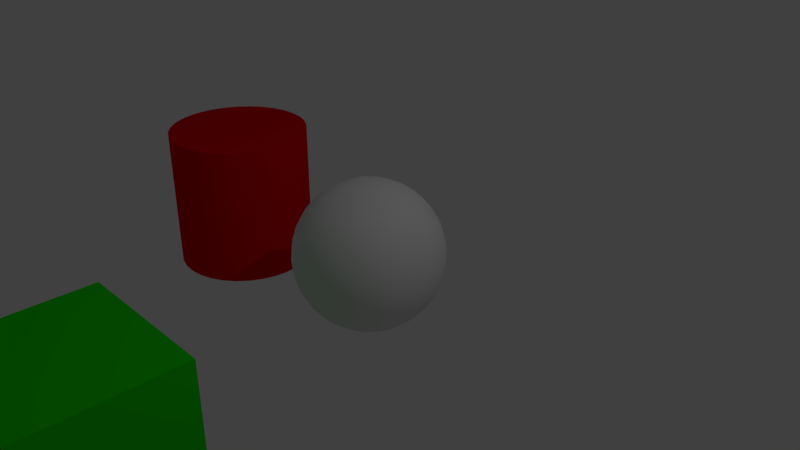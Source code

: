 # Source: MultiViewport.blend  (saved by Blender 2.79.5; exported with 4.5.12 LTS)
import bpy
from mathutils import Matrix  # noqa: F401  (used for matrix-valued properties, if any)

bpy.ops.wm.read_factory_settings(use_empty=True)
scene = bpy.context.scene
scene.name = 'Scene'

# ---- collections
col_collection_1 = bpy.data.collections.new('Collection 1'); scene.collection.children.link(col_collection_1)

# ---- materials (node trees are filled in below, after node groups)
mat_material_001 = bpy.data.materials.new('Material.001')
mat_material_001.alpha_threshold = 0.0
mat_material_001.use_transparent_shadow = False
mat_material_001.diffuse_color = (0.7994, 0.0, 0.002369, 1.0)
mat_material_001.roughness = 0.5
mat_material_002 = bpy.data.materials.new('Material.002')
mat_material_002.alpha_threshold = 0.0
mat_material_002.use_transparent_shadow = False
mat_material_002.diffuse_color = (0.01442, 0.7997, 0.0, 1.0)
mat_material_002.roughness = 0.5
mat_material_003 = bpy.data.materials.new('Material.003')
mat_material_003.alpha_threshold = 0.0
mat_material_003.use_transparent_shadow = False
mat_material_003.roughness = 0.5
mat_material_003.specular_intensity = 0.0

# ---- material node trees

# ---- world
world_world = bpy.data.worlds.new('World'); scene.world = world_world
world_world.color = (0.05088, 0.05088, 0.05088)
world_world.use_sun_shadow = False
world_world.sun_shadow_jitter_overblur = 0.0

# ---- cameras
cam_camera_001 = bpy.data.cameras.new('Camera.001')
cam_camera_001.clip_end = 100.0
cam_camera_001.lens = 35.0
cam_camera_001.sensor_width = 32.0
cam_camera_001.sensor_height = 18.0
cam_camera_001.ortho_scale = 7.314
cam_camera_001.dof.focus_distance = 0.0
cam_camera_001.dof.aperture_fstop = 128.0
cam_camera = bpy.data.cameras.new('Camera')
cam_camera.clip_end = 100.0
cam_camera.lens = 35.0
cam_camera.sensor_width = 32.0
cam_camera.sensor_height = 18.0
cam_camera.ortho_scale = 7.314
cam_camera.dof.focus_distance = 0.0
cam_camera.dof.aperture_fstop = 128.0

# ---- lights
light_lamp = bpy.data.lights.new('Lamp', 'POINT')
light_lamp.transmission_factor = 0.0
light_lamp.cutoff_distance = 30.0
light_lamp.energy = 100.0
light_lamp.shadow_buffer_clip_start = 1.001
light_lamp.shadow_soft_size = 0.1
light_lamp.shadow_maximum_resolution = 0.006
light_lamp.use_absolute_resolution = True

# ---- meshes
me_cylinder = bpy.data.meshes.new('Cylinder')
me_cylinder.from_pydata([(0.0, 1.0, -1.0), (0.0, 1.0, 1.0), (0.1951, 0.9808, -1.0), (0.1951, 0.9808, 1.0), (0.3827, 0.9239, -1.0), (0.3827, 0.9239, 1.0), (0.5556, 0.8315, -1.0), (0.5556, 0.8315, 1.0), (0.7071, 0.7071, -1.0), (0.7071, 0.7071, 1.0), (0.8315, 0.5556, -1.0), (0.8315, 0.5556, 1.0), (0.9239, 0.3827, -1.0), (0.9239, 0.3827, 1.0), (0.9808, 0.1951, -1.0), (0.9808, 0.1951, 1.0), (1.0, 7.55e-08, -1.0), (1.0, 7.55e-08, 1.0), (0.9808, -0.1951, -1.0), (0.9808, -0.1951, 1.0), (0.9239, -0.3827, -1.0), (0.9239, -0.3827, 1.0), (0.8315, -0.5556, -1.0), (0.8315, -0.5556, 1.0), (0.7071, -0.7071, -1.0), (0.7071, -0.7071, 1.0), (0.5556, -0.8315, -1.0), (0.5556, -0.8315, 1.0), (0.3827, -0.9239, -1.0), (0.3827, -0.9239, 1.0), (0.1951, -0.9808, -1.0), (0.1951, -0.9808, 1.0), (-3.258e-07, -1.0, -1.0), (-3.258e-07, -1.0, 1.0), (-0.1951, -0.9808, -1.0), (-0.1951, -0.9808, 1.0), (-0.3827, -0.9239, -1.0), (-0.3827, -0.9239, 1.0), (-0.5556, -0.8315, -1.0), (-0.5556, -0.8315, 1.0), (-0.7071, -0.7071, -1.0), (-0.7071, -0.7071, 1.0), (-0.8315, -0.5556, -1.0), (-0.8315, -0.5556, 1.0), (-0.9239, -0.3827, -1.0), (-0.9239, -0.3827, 1.0), (-0.9808, -0.1951, -1.0), (-0.9808, -0.1951, 1.0), (-1.0, 9.656e-07, -1.0), (-1.0, 9.656e-07, 1.0), (-0.9808, 0.1951, -1.0), (-0.9808, 0.1951, 1.0), (-0.9239, 0.3827, -1.0), (-0.9239, 0.3827, 1.0), (-0.8315, 0.5556, -1.0), (-0.8315, 0.5556, 1.0), (-0.7071, 0.7071, -1.0), (-0.7071, 0.7071, 1.0), (-0.5556, 0.8315, -1.0), (-0.5556, 0.8315, 1.0), (-0.3827, 0.9239, -1.0), (-0.3827, 0.9239, 1.0), (-0.1951, 0.9808, -1.0), (-0.1951, 0.9808, 1.0)], [], [(0, 1, 3, 2), (2, 3, 5, 4), (4, 5, 7, 6), (6, 7, 9, 8), (8, 9, 11, 10), (10, 11, 13, 12), (12, 13, 15, 14), (14, 15, 17, 16), (16, 17, 19, 18), (18, 19, 21, 20), (20, 21, 23, 22), (22, 23, 25, 24), (24, 25, 27, 26), (26, 27, 29, 28), (28, 29, 31, 30), (30, 31, 33, 32), (32, 33, 35, 34), (34, 35, 37, 36), (36, 37, 39, 38), (38, 39, 41, 40), (40, 41, 43, 42), (42, 43, 45, 44), (44, 45, 47, 46), (46, 47, 49, 48), (48, 49, 51, 50), (50, 51, 53, 52), (52, 53, 55, 54), (54, 55, 57, 56), (56, 57, 59, 58), (58, 59, 61, 60), (3, 1, 63, 61, 59, 57, 55, 53, 51, 49, 47, 45, 43, 41, 39, 37, 35, 33, 31, 29, 27, 25, 23, 21, 19, 17, 15, 13, 11, 9, 7, 5), (60, 61, 63, 62), (62, 63, 1, 0), (0, 2, 4, 6, 8, 10, 12, 14, 16, 18, 20, 22, 24, 26, 28, 30, 32, 34, 36, 38, 40, 42, 44, 46, 48, 50, 52, 54, 56, 58, 60, 62)])
me_cylinder.materials.append(mat_material_001)
me_cylinder.use_remesh_preserve_volume = False
me_cylinder.use_remesh_preserve_attributes = False
me_cylinder.use_mirror_vertex_groups = False
me_cylinder.update()
me_cube_001 = bpy.data.meshes.new('Cube.001')
me_cube_001.from_pydata([(-1.0, -1.0, -1.0), (-1.0, -1.0, 1.0), (-1.0, 1.0, -1.0), (-1.0, 1.0, 1.0), (1.0, -1.0, -1.0), (1.0, -1.0, 1.0), (1.0, 1.0, -1.0), (1.0, 1.0, 1.0)], [], [(0, 1, 3, 2), (2, 3, 7, 6), (6, 7, 5, 4), (4, 5, 1, 0), (2, 6, 4, 0), (7, 3, 1, 5)])
me_cube_001.materials.append(mat_material_002)
me_cube_001.use_remesh_preserve_volume = False
me_cube_001.use_remesh_preserve_attributes = False
me_cube_001.use_mirror_vertex_groups = False
me_cube_001.update()
me_suzanne = bpy.data.meshes.new('Suzanne')
me_suzanne.from_pydata([(-0.3087, 0.4619, 0.8315), (-0.3928, 0.5879, 0.7071), (-0.4619, 0.6913, 0.5556), (-0.5133, 0.7682, 0.3827), (-0.5449, 0.8155, 0.1951), (-0.5556, 0.8315, 7.55e-08), (-0.5449, 0.8155, -0.1951), (-0.5133, 0.7682, -0.3827), (-0.4619, 0.6913, -0.5556), (-0.3928, 0.5879, -0.7071), (-0.3087, 0.4619, -0.8315), (-0.2126, 0.3182, -0.9239), (-0.1084, 0.1622, -0.9808), (-0.1379, 0.1379, -0.9808), (-0.2706, 0.2706, -0.9239), (-0.3928, 0.3928, -0.8315), (-0.5, 0.5, -0.7071), (-0.5879, 0.5879, -0.5556), (-0.6533, 0.6533, -0.3827), (-0.6935, 0.6935, -0.1951), (-0.7071, 0.7071, 7.55e-08), (-0.6935, 0.6935, 0.1951), (-0.6533, 0.6533, 0.3827), (-0.5879, 0.5879, 0.5556), (-0.5, 0.5, 0.7071), (-0.3928, 0.3928, 0.8315), (-0.2706, 0.2706, 0.9239), (-0.1379, 0.1379, 0.9808), (-0.1622, 0.1084, 0.9808), (-0.3182, 0.2126, 0.9239), (-0.4619, 0.3087, 0.8315), (-0.5879, 0.3928, 0.7071), (-0.6913, 0.4619, 0.5556), (-0.7682, 0.5133, 0.3827), (-0.8155, 0.5449, 0.1951), (-0.8315, 0.5556, 7.55e-08), (-0.8155, 0.5449, -0.1951), (-0.7682, 0.5133, -0.3827), (-0.6913, 0.4619, -0.5556), (-0.5879, 0.3928, -0.7071), (-0.4619, 0.3087, -0.8315), (-0.3182, 0.2126, -0.9239), (-0.1622, 0.1084, -0.9808), (-0.1802, 0.07466, -0.9808), (-0.3536, 0.1464, -0.9239), (-0.5133, 0.2126, -0.8315), (-0.6533, 0.2706, -0.7071), (-0.7682, 0.3182, -0.5556), (-0.8536, 0.3536, -0.3827), (-0.9061, 0.3753, -0.1951), (-0.9239, 0.3827, 7.55e-08), (-0.9061, 0.3753, 0.1951), (-0.8536, 0.3536, 0.3827), (-0.7682, 0.3182, 0.5556), (-0.6533, 0.2706, 0.7071), (-0.5133, 0.2126, 0.8315), (-0.3536, 0.1464, 0.9239), (-0.1802, 0.07466, 0.9808), (-0.1913, 0.03806, 0.9808), (-0.3753, 0.07466, 0.9239), (-0.5449, 0.1084, 0.8315), (-0.6935, 0.1379, 0.7071), (-0.8155, 0.1622, 0.5556), (-0.9061, 0.1802, 0.3827), (-0.9619, 0.1913, 0.1951), (-0.9808, 0.1951, 7.55e-08), (-0.9619, 0.1913, -0.1951), (-0.9061, 0.1802, -0.3827), (-0.8155, 0.1622, -0.5556), (-0.6935, 0.1379, -0.7071), (-0.5449, 0.1084, -0.8315), (-0.3753, 0.07466, -0.9239), (-0.1913, 0.03806, -0.9808), (-0.1951, -3.159e-07, -0.9808), (-0.3827, -3.224e-07, -0.9239), (-0.5556, -2.034e-07, -0.8315), (-0.7071, -2.652e-07, -0.7071), (-0.8315, -1.683e-07, -0.5556), (-0.9239, -1.215e-07, -0.3827), (-0.9808, -1.625e-07, -0.1951), (-1.0, -1.698e-07, 7.55e-08), (-0.9808, -1.709e-07, 0.1951), (-0.9239, -2.589e-07, 0.3827), (-0.8315, -1.683e-07, 0.5556), (-0.7071, -2.652e-07, 0.7071), (-0.5556, -2.514e-07, 0.8315), (-0.3827, -2.503e-07, 0.9239), (-0.1951, -3.133e-07, 0.9808), (-0.1913, -0.03806, 0.9808), (-0.3753, -0.07466, 0.9239), (-0.5449, -0.1084, 0.8315), (-0.6935, -0.1379, 0.7071), (-0.8155, -0.1622, 0.5556), (-0.9061, -0.1802, 0.3827), (-0.9619, -0.1913, 0.1951), (-0.9808, -0.1951, 7.55e-08), (-0.9619, -0.1913, -0.1951), (-0.9061, -0.1802, -0.3827), (-0.8155, -0.1622, -0.5556), (-0.6935, -0.1379, -0.7071), (-0.5449, -0.1084, -0.8315), (-0.3753, -0.07466, -0.9239), (-0.1913, -0.03806, -0.9808), (-0.1802, -0.07466, -0.9808), (-0.3536, -0.1464, -0.9239), (-0.5133, -0.2126, -0.8315), (-0.6533, -0.2706, -0.7071), (-0.7682, -0.3182, -0.5556), (-0.8536, -0.3536, -0.3827), (-0.9061, -0.3753, -0.1951), (-0.9239, -0.3827, 7.55e-08), (-0.9061, -0.3753, 0.1951), (-0.8536, -0.3536, 0.3827), (-0.7682, -0.3182, 0.5556), (-0.6533, -0.2706, 0.7071), (-0.5133, -0.2126, 0.8315), (-0.3536, -0.1464, 0.9239), (-0.1802, -0.07466, 0.9808), (-2.709e-07, -5.069e-07, 1.0), (-0.1622, -0.1084, 0.9808), (-0.3182, -0.2126, 0.9239), (-0.4619, -0.3087, 0.8315), (-0.5879, -0.3928, 0.7071), (-0.6913, -0.4619, 0.5556), (-0.7682, -0.5133, 0.3827), (-0.8155, -0.5449, 0.1951), (-0.8315, -0.5556, 7.55e-08), (-0.8155, -0.5449, -0.1951), (-0.7682, -0.5133, -0.3827), (-0.6913, -0.4619, -0.5556), (-0.5879, -0.3928, -0.7071), (-0.4619, -0.3087, -0.8315), (-0.3182, -0.2126, -0.9239), (-0.1622, -0.1084, -0.9808), (-0.1379, -0.1379, -0.9808), (-0.2706, -0.2706, -0.9239), (-0.3928, -0.3928, -0.8315), (-0.5, -0.5, -0.7071), (-0.5879, -0.5879, -0.5556), (-0.6533, -0.6533, -0.3827), (-0.6935, -0.6935, -0.1951), (-0.7071, -0.7071, 7.55e-08), (-0.6935, -0.6935, 0.1951), (-0.6533, -0.6533, 0.3827), (-0.5879, -0.5879, 0.5556), (-0.5, -0.5, 0.7071), (-0.3928, -0.3928, 0.8315), (-0.2706, -0.2706, 0.9239), (-0.1379, -0.138, 0.9808), (-0.1084, -0.1622, 0.9808), (-0.2126, -0.3182, 0.9239), (-0.3087, -0.4619, 0.8315), (-0.3928, -0.5879, 0.7071), (-0.4619, -0.6913, 0.5556), (-0.5133, -0.7682, 0.3827), (-0.5449, -0.8155, 0.1951), (-0.5556, -0.8315, 7.55e-08), (-0.5449, -0.8155, -0.1951), (-0.5133, -0.7682, -0.3827), (-0.4619, -0.6913, -0.5556), (-0.3928, -0.5879, -0.7071), (-0.3087, -0.4619, -0.8315), (-0.2126, -0.3182, -0.9239), (-0.1084, -0.1622, -0.9808), (-0.07466, -0.1802, -0.9808), (-0.1464, -0.3536, -0.9239), (-0.2126, -0.5133, -0.8315), (-0.2706, -0.6533, -0.7071), (-0.3182, -0.7682, -0.5556), (-0.3536, -0.8536, -0.3827), (-0.3753, -0.9061, -0.1951), (-0.3827, -0.9239, 7.55e-08), (-0.3753, -0.9061, 0.1951), (-0.3536, -0.8536, 0.3827), (-0.3182, -0.7682, 0.5556), (-0.2706, -0.6533, 0.7071), (-0.2126, -0.5133, 0.8315), (-0.1464, -0.3536, 0.9239), (-0.07466, -0.1802, 0.9808), (-0.03806, -0.1913, 0.9808), (-0.07466, -0.3753, 0.9239), (-0.1084, -0.5449, 0.8315), (-0.1379, -0.6935, 0.7071), (-0.1622, -0.8155, 0.5556), (-0.1802, -0.9061, 0.3827), (-0.1913, -0.9619, 0.1951), (-0.1951, -0.9808, 7.55e-08), (-0.1913, -0.9619, -0.1951), (-0.1802, -0.9061, -0.3827), (-0.1622, -0.8155, -0.5556), (-0.1379, -0.6935, -0.7071), (-0.1084, -0.5449, -0.8315), (-0.07466, -0.3753, -0.9239), (-0.03806, -0.1913, -0.9808), (8.97e-09, -0.1951, -0.9808), (6.548e-08, -0.3827, -0.9239), (-5.572e-08, -0.5556, -0.8315), (5.725e-08, -0.7071, -0.7071), (8.343e-09, -0.8315, -0.5556), (-5.188e-08, -0.9239, -0.3827), (-1.027e-07, -0.9808, -0.1951), (-9.911e-08, -1.0, 7.55e-08), (1.45e-08, -0.9808, 0.1951), (-3.698e-08, -0.9239, 0.3827), (8.343e-09, -0.8315, 0.5556), (5.725e-08, -0.7071, 0.7071), (-3.408e-08, -0.5556, 0.8315), (-2.278e-08, -0.3827, 0.9239), (7.32e-10, -0.1951, 0.9808), (0.03806, -0.1913, 0.9808), (0.07466, -0.3753, 0.9239), (0.1084, -0.5449, 0.8315), (0.1379, -0.6935, 0.7071), (0.1622, -0.8155, 0.5556), (0.1802, -0.9061, 0.3827), (0.1913, -0.9619, 0.1951), (0.1951, -0.9808, 7.55e-08), (0.1913, -0.9619, -0.1951), (0.1802, -0.9061, -0.3827), (0.1622, -0.8155, -0.5556), (0.1379, -0.6935, -0.7071), (0.1084, -0.5449, -0.8315), (0.07466, -0.3753, -0.9239), (0.03806, -0.1913, -0.9808), (0.07466, -0.1802, -0.9808), (0.1464, -0.3536, -0.9239), (0.2126, -0.5133, -0.8315), (0.2706, -0.6533, -0.7071), (0.3182, -0.7682, -0.5556), (0.3536, -0.8536, -0.3827), (0.3753, -0.9061, -0.1951), (0.3827, -0.9239, 7.55e-08), (0.3753, -0.9061, 0.1951), (0.3536, -0.8536, 0.3827), (0.3182, -0.7682, 0.5556), (0.2706, -0.6533, 0.7071), (0.2126, -0.5133, 0.8315), (0.1464, -0.3536, 0.9239), (0.07466, -0.1802, 0.9808), (0.1084, -0.1622, 0.9808), (0.2126, -0.3182, 0.9239), (0.3087, -0.4619, 0.8315), (0.3928, -0.5879, 0.7071), (0.4619, -0.6913, 0.5556), (0.5133, -0.7682, 0.3827), (0.5449, -0.8155, 0.1951), (0.5556, -0.8315, 7.55e-08), (0.5449, -0.8155, -0.1951), (0.5133, -0.7682, -0.3827), (0.4619, -0.6913, -0.5556), (0.3928, -0.5879, -0.7071), (0.3087, -0.4619, -0.8315), (0.2126, -0.3182, -0.9239), (0.1084, -0.1622, -0.9808), (0.1379, -0.138, -0.9808), (0.2706, -0.2706, -0.9239), (0.3928, -0.3928, -0.8315), (0.5, -0.5, -0.7071), (0.5879, -0.5879, -0.5556), (0.6533, -0.6533, -0.3827), (0.6935, -0.6935, -0.1951), (0.7071, -0.7071, 7.55e-08), (0.6935, -0.6935, 0.1951), (0.6533, -0.6533, 0.3827), (0.5879, -0.5879, 0.5556), (0.5, -0.5, 0.7071), (0.3928, -0.3928, 0.8315), (0.2706, -0.2706, 0.9239), (0.1379, -0.138, 0.9808), (0.1622, -0.1084, 0.9808), (0.3182, -0.2126, 0.9239), (0.4619, -0.3087, 0.8315), (0.5879, -0.3928, 0.7071), (0.6913, -0.4619, 0.5556), (0.7682, -0.5133, 0.3827), (0.8155, -0.5449, 0.1951), (0.8315, -0.5556, 7.55e-08), (0.8155, -0.5449, -0.1951), (0.7682, -0.5133, -0.3827), (0.6913, -0.4619, -0.5556), (0.5879, -0.3928, -0.7071), (0.4619, -0.3087, -0.8315), (0.3182, -0.2126, -0.9239), (0.1622, -0.1084, -0.9808), (0.0, -3.258e-07, -1.0), (0.1802, -0.07466, -0.9808), (0.3536, -0.1464, -0.9239), (0.5133, -0.2126, -0.8315), (0.6533, -0.2706, -0.7071), (0.7682, -0.3182, -0.5556), (0.8536, -0.3536, -0.3827), (0.9061, -0.3753, -0.1951), (0.9239, -0.3827, 7.55e-08), (0.9061, -0.3753, 0.1951), (0.8536, -0.3536, 0.3827), (0.7682, -0.3182, 0.5556), (0.6533, -0.2706, 0.7071), (0.5133, -0.2126, 0.8315), (0.3536, -0.1464, 0.9239), (0.1802, -0.07466, 0.9808), (0.1913, -0.03806, 0.9808), (0.3753, -0.07466, 0.9239), (0.5449, -0.1084, 0.8315), (0.6935, -0.138, 0.7071), (0.8155, -0.1622, 0.5556), (0.9061, -0.1802, 0.3827), (0.9619, -0.1913, 0.1951), (0.9808, -0.1951, 7.55e-08), (0.9619, -0.1913, -0.1951), (0.9061, -0.1802, -0.3827), (0.8155, -0.1622, -0.5556), (0.6935, -0.138, -0.7071), (0.5449, -0.1084, -0.8315), (0.3753, -0.07466, -0.9239), (0.1913, -0.03806, -0.9808), (0.1951, -3.234e-07, -0.9808), (0.3827, -2.639e-07, -0.9239), (0.5556, -3.441e-07, -0.8315), (0.7071, -2.841e-07, -0.7071), (0.8315, -3.098e-07, -0.5556), (0.9239, -2.556e-07, -0.3827), (0.9808, -3.305e-07, -0.1951), (1.0, -3.53e-07, 7.55e-08), (0.9808, -2.709e-07, 0.1951), (0.9239, -2.737e-07, 0.3827), (0.8315, -3.098e-07, 0.5556), (0.7071, -2.841e-07, 0.7071), (0.5556, -3.409e-07, 0.8315), (0.3827, -3.51e-07, 0.9239), (0.1951, -3.281e-07, 0.9808), (0.1913, 0.03806, 0.9808), (0.3753, 0.07466, 0.9239), (0.5449, 0.1084, 0.8315), (0.6935, 0.1379, 0.7071), (0.8155, 0.1622, 0.5556), (0.9061, 0.1802, 0.3827), (0.9619, 0.1913, 0.1951), (0.9808, 0.1951, 7.55e-08), (0.9619, 0.1913, -0.1951), (0.9061, 0.1802, -0.3827), (0.8155, 0.1622, -0.5556), (0.6935, 0.1379, -0.7071), (0.5449, 0.1084, -0.8315), (0.3753, 0.07466, -0.9239), (0.1913, 0.03806, -0.9808), (0.1802, 0.07466, -0.9808), (0.3536, 0.1464, -0.9239), (0.5133, 0.2126, -0.8315), (0.6533, 0.2706, -0.7071), (0.7682, 0.3182, -0.5556), (0.8536, 0.3536, -0.3827), (0.9061, 0.3753, -0.1951), (0.9239, 0.3827, 7.55e-08), (0.9061, 0.3753, 0.1951), (0.8536, 0.3536, 0.3827), (0.7682, 0.3182, 0.5556), (0.6533, 0.2706, 0.7071), (0.5133, 0.2126, 0.8315), (0.3536, 0.1464, 0.9239), (0.1802, 0.07466, 0.9808), (0.1622, 0.1084, 0.9808), (0.3182, 0.2126, 0.9239), (0.4619, 0.3087, 0.8315), (0.5879, 0.3928, 0.7071), (0.6913, 0.4619, 0.5556), (0.7682, 0.5133, 0.3827), (0.8155, 0.5449, 0.1951), (0.8315, 0.5556, 7.55e-08), (0.8155, 0.5449, -0.1951), (0.7682, 0.5133, -0.3827), (0.6913, 0.4619, -0.5556), (0.5879, 0.3928, -0.7071), (0.4619, 0.3087, -0.8315), (0.3182, 0.2126, -0.9239), (0.1622, 0.1084, -0.9808), (0.1379, 0.1379, -0.9808), (0.2706, 0.2706, -0.9239), (0.3928, 0.3928, -0.8315), (0.5, 0.5, -0.7071), (0.5879, 0.5879, -0.5556), (0.6533, 0.6533, -0.3827), (0.6935, 0.6935, -0.1951), (0.7071, 0.7071, 7.55e-08), (0.6935, 0.6935, 0.1951), (0.6533, 0.6533, 0.3827), (0.5879, 0.5879, 0.5556), (0.5, 0.5, 0.7071), (0.3928, 0.3928, 0.8315), (0.2706, 0.2706, 0.9239), (0.1379, 0.1379, 0.9808), (0.1084, 0.1622, 0.9808), (0.2126, 0.3182, 0.9239), (0.3087, 0.4619, 0.8315), (0.3928, 0.5879, 0.7071), (0.4619, 0.6913, 0.5556), (0.5133, 0.7682, 0.3827), (0.5449, 0.8155, 0.1951), (0.5556, 0.8315, 7.55e-08), (0.5449, 0.8155, -0.1951), (0.5133, 0.7682, -0.3827), (0.4619, 0.6913, -0.5556), (0.3928, 0.5879, -0.7071), (0.3087, 0.4619, -0.8315), (0.2126, 0.3182, -0.9239), (0.1084, 0.1622, -0.9808), (0.07466, 0.1802, -0.9808), (0.1464, 0.3536, -0.9239), (0.2126, 0.5133, -0.8315), (0.2706, 0.6533, -0.7071), (0.3182, 0.7682, -0.5556), (0.3536, 0.8536, -0.3827), (0.3753, 0.9061, -0.1951), (0.3827, 0.9239, 7.55e-08), (0.3753, 0.9061, 0.1951), (0.3536, 0.8536, 0.3827), (0.3182, 0.7682, 0.5556), (0.2706, 0.6533, 0.7071), (0.2126, 0.5133, 0.8315), (0.1464, 0.3536, 0.9239), (0.07466, 0.1802, 0.9808), (0.03806, 0.1913, 0.9808), (0.07466, 0.3753, 0.9239), (0.1084, 0.5449, 0.8315), (0.1379, 0.6935, 0.7071), (0.1622, 0.8155, 0.5556), (0.1802, 0.9061, 0.3827), (0.1913, 0.9619, 0.1951), (0.1951, 0.9808, 7.55e-08), (0.1913, 0.9619, -0.1951), (0.1802, 0.9061, -0.3827), (0.1622, 0.8155, -0.5556), (0.1379, 0.6935, -0.7071), (0.1084, 0.5449, -0.8315), (0.07466, 0.3753, -0.9239), (0.03806, 0.1913, -0.9808), (0.0, 0.1951, -0.9808), (0.0, 0.3827, -0.9239), (0.0, 0.5556, -0.8315), (0.0, 0.7071, -0.7071), (0.0, 0.8315, -0.5556), (0.0, 0.9239, -0.3827), (0.0, 0.9808, -0.1951), (0.0, 1.0, 7.55e-08), (0.0, 0.9808, 0.1951), (0.0, 0.9239, 0.3827), (0.0, 0.8315, 0.5556), (0.0, 0.5556, 0.8315), (-0.2126, 0.3182, 0.9239), (-0.1084, 0.1622, 0.9808), (-0.2126, 0.5133, 0.8315), (-0.2706, 0.6533, 0.7071), (-0.3182, 0.7682, 0.5556), (-0.3536, 0.8536, 0.3827), (-0.3753, 0.9061, 0.1951), (-0.3827, 0.9239, 7.55e-08), (-0.3753, 0.9061, -0.1951), (-0.3536, 0.8536, -0.3827), (-0.3182, 0.7682, -0.5556), (-0.2706, 0.6533, -0.7071), (-0.2126, 0.5133, -0.8315), (-0.1464, 0.3536, -0.9239), (-0.07466, 0.1802, -0.9808), (-0.1464, 0.3536, 0.9239), (-0.07466, 0.1802, 0.9808), (-0.1084, 0.5449, 0.8315), (-0.1379, 0.6935, 0.7071), (-0.1622, 0.8155, 0.5556), (-0.1802, 0.9061, 0.3827), (-0.1913, 0.9619, 0.1951), (-0.1951, 0.9808, 7.55e-08), (-0.1913, 0.9619, -0.1951), (-0.1802, 0.9061, -0.3827), (-0.1622, 0.8155, -0.5556), (-0.1379, 0.6935, -0.7071), (-0.1084, 0.5449, -0.8315), (-0.07466, 0.3753, -0.9239), (-0.03806, 0.1913, -0.9808), (-0.07466, 0.3753, 0.9239), (-0.03806, 0.1913, 0.9808), (1.1e-07, 0.7071, 0.7071), (1.104e-07, 0.3827, 0.9239), (3.6e-08, 0.1951, 0.9808)], [], [(477, 478, 481, 480), (461, 460, 475, 476), (454, 453, 468, 469), (451, 450, 465, 466), (456, 455, 470, 471), (463, 118, 478), (469, 468, 443, 442), (459, 458, 473, 474), (450, 449, 464, 465), (457, 456, 471, 472), (458, 457, 472, 473), (284, 461, 476), (12, 11, 460, 461), (6, 5, 454, 455), (460, 459, 474, 475), (1, 0, 449, 450), (4, 3, 452, 453), (447, 448, 463, 462), (3, 2, 451, 452), (7, 6, 455, 456), (10, 9, 458, 459), (2, 1, 450, 451), (0, 447, 462, 449), (5, 4, 453, 454), (20, 21, 4, 5), (14, 15, 10, 11), (22, 23, 2, 3), (26, 27, 448, 447), (21, 22, 3, 4), (25, 26, 447, 0), (24, 25, 0, 1), (284, 13, 12), (16, 17, 8, 9), (17, 18, 7, 8), (27, 118, 448), (23, 24, 1, 2), (9, 8, 457, 458), (448, 118, 463), (11, 10, 459, 460), (8, 7, 456, 457), (453, 452, 467, 468), (284, 12, 461), (462, 463, 478, 477), (452, 451, 466, 467), (478, 118, 481), (455, 454, 469, 470), (470, 469, 442, 441), (449, 462, 477, 464), (18, 19, 6, 7), (15, 16, 9, 10), (284, 42, 13), (39, 38, 17, 16), (36, 35, 20, 19), (33, 32, 23, 22), (35, 34, 21, 20), (37, 36, 19, 18), (41, 40, 15, 14), (29, 28, 27, 26), (40, 39, 16, 15), (28, 118, 27), (38, 37, 18, 17), (30, 29, 26, 25), (13, 14, 11, 12), (19, 20, 5, 6), (109, 110, 95, 96), (104, 105, 100, 101), (92, 91, 84, 83), (106, 107, 98, 99), (91, 90, 85, 84), (88, 118, 87), (101, 100, 75, 74), (100, 99, 76, 75), (87, 118, 58), (94, 93, 82, 81), (78, 79, 66, 67), (76, 77, 68, 69), (107, 108, 97, 98), (112, 113, 92, 93), (113, 114, 91, 92), (117, 118, 88), (103, 104, 101, 102), (129, 128, 108, 107), (131, 130, 106, 105), (119, 118, 117), (130, 129, 107, 106), (125, 124, 112, 111), (128, 127, 109, 108), (120, 119, 117, 116), (284, 133, 103), (146, 147, 120, 121), (134, 135, 132, 133), (147, 148, 119, 120), (31, 30, 25, 24), (34, 33, 22, 21), (148, 118, 119), (138, 139, 128, 129), (167, 168, 159, 160), (190, 189, 168, 167), (168, 169, 158, 159), (166, 167, 160, 161), (178, 118, 149), (171, 172, 155, 156), (165, 166, 161, 162), (174, 175, 152, 153), (156, 155, 142, 141), (173, 174, 153, 154), (162, 161, 136, 135), (157, 156, 141, 140), (149, 118, 148), (284, 163, 134), (145, 146, 121, 122), (161, 160, 137, 136), (158, 157, 140, 139), (152, 151, 146, 145), (43, 44, 41, 42), (47, 48, 37, 38), (49, 50, 35, 36), (51, 52, 33, 34), (219, 218, 199, 198), (214, 213, 204, 203), (181, 180, 177, 176), (184, 183, 174, 173), (182, 181, 176, 175), (185, 184, 173, 172), (188, 187, 170, 169), (183, 182, 175, 174), (220, 219, 198, 197), (211, 210, 207, 206), (193, 192, 165, 164), (191, 190, 167, 166), (206, 207, 180, 181), (198, 199, 188, 189), (53, 54, 31, 32), (55, 56, 29, 30), (50, 51, 34, 35), (52, 53, 32, 33), (202, 203, 184, 185), (203, 204, 183, 184), (208, 118, 179), (195, 196, 191, 192), (201, 202, 185, 186), (284, 194, 193), (44, 45, 40, 41), (54, 55, 30, 31), (57, 118, 28), (56, 57, 28, 29), (48, 49, 36, 37), (45, 46, 39, 40), (46, 47, 38, 39), (284, 43, 42), (210, 209, 208, 207), (213, 212, 205, 204), (222, 221, 196, 195), (216, 215, 202, 201), (209, 118, 208), (212, 211, 206, 205), (218, 217, 200, 199), (221, 220, 197, 196), (284, 223, 194), (217, 216, 201, 200), (200, 201, 186, 187), (196, 197, 190, 191), (207, 208, 179, 180), (194, 195, 192, 193), (199, 200, 187, 188), (204, 205, 182, 183), (205, 206, 181, 182), (197, 198, 189, 190), (99, 98, 77, 76), (98, 97, 78, 77), (225, 226, 221, 222), (227, 228, 219, 220), (84, 85, 60, 61), (77, 78, 67, 68), (72, 71, 44, 43), (69, 68, 47, 46), (180, 179, 178, 177), (179, 118, 178), (284, 193, 164), (186, 185, 172, 171), (187, 186, 171, 170), (192, 191, 166, 165), (233, 234, 213, 214), (235, 236, 211, 212), (232, 233, 214, 215), (284, 224, 223), (230, 231, 216, 217), (237, 238, 209, 210), (71, 70, 45, 44), (70, 69, 46, 45), (231, 232, 215, 216), (238, 118, 209), (226, 227, 220, 221), (224, 225, 222, 223), (223, 222, 195, 194), (215, 214, 203, 202), (144, 145, 122, 123), (141, 142, 125, 126), (139, 140, 127, 128), (142, 143, 124, 125), (163, 162, 135, 134), (153, 152, 145, 144), (143, 144, 123, 124), (160, 159, 138, 137), (159, 158, 139, 138), (151, 150, 147, 146), (150, 149, 148, 147), (155, 154, 143, 142), (154, 153, 144, 143), (176, 177, 150, 151), (172, 173, 154, 155), (284, 164, 163), (175, 176, 151, 152), (164, 165, 162, 163), (169, 170, 157, 158), (170, 171, 156, 157), (177, 178, 149, 150), (189, 188, 169, 168), (136, 137, 130, 131), (135, 136, 131, 132), (244, 243, 234, 233), (252, 251, 226, 225), (242, 241, 236, 235), (248, 247, 230, 229), (250, 249, 228, 227), (240, 239, 238, 237), (284, 253, 224), (247, 246, 231, 230), (239, 118, 238), (246, 245, 232, 231), (253, 252, 225, 224), (249, 248, 229, 228), (260, 261, 246, 247), (261, 262, 245, 246), (258, 259, 248, 249), (256, 257, 250, 251), (263, 264, 243, 244), (268, 118, 239), (243, 242, 235, 234), (245, 244, 233, 232), (259, 260, 247, 248), (267, 268, 239, 240), (229, 230, 217, 218), (241, 240, 237, 236), (234, 235, 212, 213), (251, 250, 227, 226), (32, 31, 24, 23), (42, 41, 14, 13), (284, 134, 133), (137, 138, 129, 130), (127, 126, 110, 109), (140, 141, 126, 127), (124, 123, 113, 112), (121, 120, 116, 115), (133, 132, 104, 103), (123, 122, 114, 113), (122, 121, 115, 114), (126, 125, 111, 110), (111, 112, 93, 94), (132, 131, 105, 104), (284, 103, 102), (108, 109, 96, 97), (114, 115, 90, 91), (115, 116, 89, 90), (294, 295, 273, 274), (288, 289, 279, 280), (274, 273, 264, 263), (273, 272, 265, 264), (271, 270, 267, 266), (283, 282, 255, 254), (105, 106, 99, 100), (116, 117, 88, 89), (284, 102, 73), (110, 111, 94, 95), (95, 94, 81, 80), (90, 89, 86, 85), (93, 92, 83, 82), (102, 101, 74, 73), (316, 317, 312, 313), (315, 316, 313, 314), (329, 118, 300), (323, 324, 305, 306), (327, 328, 301, 302), (325, 326, 303, 304), (73, 74, 71, 72), (97, 96, 79, 78), (228, 229, 218, 219), (236, 237, 210, 211), (89, 88, 87, 86), (96, 95, 80, 79), (284, 73, 72), (81, 82, 63, 64), (74, 75, 70, 71), (85, 86, 59, 60), (86, 87, 58, 59), (82, 83, 62, 63), (75, 76, 69, 70), (79, 80, 65, 66), (80, 81, 64, 65), (83, 84, 61, 62), (278, 277, 260, 259), (284, 283, 254), (320, 321, 308, 309), (319, 320, 309, 310), (276, 275, 262, 261), (270, 269, 268, 267), (61, 60, 55, 54), (66, 65, 50, 49), (269, 118, 268), (282, 281, 256, 255), (65, 64, 51, 50), (62, 61, 54, 53), (64, 63, 52, 51), (284, 72, 43), (266, 267, 240, 241), (265, 266, 241, 242), (334, 333, 326, 325), (343, 342, 317, 316), (336, 335, 324, 323), (331, 330, 329, 328), (335, 334, 325, 324), (342, 341, 318, 317), (295, 296, 272, 273), (309, 308, 291, 290), (305, 304, 295, 294), (284, 314, 285), (341, 340, 319, 318), (284, 344, 315), (338, 337, 322, 321), (340, 339, 320, 319), (344, 343, 316, 315), (332, 331, 328, 327), (255, 256, 251, 252), (254, 255, 252, 253), (59, 58, 57, 56), (68, 67, 48, 47), (264, 265, 242, 243), (257, 258, 249, 250), (60, 59, 56, 55), (63, 62, 53, 52), (58, 118, 57), (67, 66, 49, 48), (262, 263, 244, 245), (284, 254, 253), (292, 293, 275, 276), (291, 292, 276, 277), (296, 297, 271, 272), (298, 299, 269, 270), (284, 285, 283), (303, 302, 297, 296), (337, 336, 323, 322), (339, 338, 321, 320), (312, 311, 288, 287), (306, 305, 294, 293), (272, 271, 266, 265), (279, 278, 259, 258), (275, 274, 263, 262), (280, 279, 258, 257), (326, 327, 302, 303), (321, 322, 307, 308), (281, 280, 257, 256), (277, 276, 261, 260), (289, 290, 278, 279), (308, 307, 292, 291), (310, 309, 290, 289), (300, 118, 299), (302, 301, 298, 297), (328, 329, 300, 301), (330, 118, 329), (333, 332, 327, 326), (318, 319, 310, 311), (284, 315, 314), (351, 352, 337, 338), (349, 350, 339, 340), (371, 370, 349, 348), (360, 118, 359), (284, 374, 345), (370, 369, 350, 349), (353, 354, 335, 336), (368, 367, 352, 351), (355, 356, 333, 334), (284, 345, 344), (359, 118, 330), (345, 346, 343, 344), (382, 383, 366, 367), (386, 387, 362, 363), (378, 379, 370, 371), (375, 376, 373, 374), (383, 384, 365, 366), (387, 388, 361, 362), (362, 361, 358, 357), (367, 366, 353, 352), (365, 364, 355, 354), (361, 360, 359, 358), (373, 372, 347, 346), (363, 362, 357, 356), (307, 306, 293, 292), (304, 303, 296, 295), (324, 325, 304, 305), (317, 318, 311, 312), (293, 294, 274, 275), (285, 286, 282, 283), (352, 353, 336, 337), (357, 358, 331, 332), (381, 382, 367, 368), (389, 118, 360), (417, 418, 391, 392), (409, 410, 399, 400), (411, 412, 397, 398), (414, 415, 394, 395), (395, 394, 385, 384), (399, 398, 381, 380), (401, 400, 379, 378), (396, 395, 384, 383), (284, 375, 374), (384, 385, 364, 365), (290, 291, 277, 278), (297, 298, 270, 271), (287, 288, 280, 281), (286, 287, 281, 282), (415, 416, 393, 394), (406, 407, 402, 403), (388, 389, 360, 361), (377, 378, 371, 372), (400, 399, 380, 379), (284, 405, 404), (391, 390, 389, 388), (410, 411, 398, 399), (419, 118, 390), (407, 408, 401, 402), (412, 413, 396, 397), (405, 406, 403, 404), (416, 417, 392, 393), (418, 419, 390, 391), (376, 377, 372, 373), (392, 391, 388, 387), (385, 386, 363, 364), (380, 381, 368, 369), (390, 118, 389), (403, 402, 377, 376), (402, 401, 378, 377), (397, 396, 383, 382), (398, 397, 382, 381), (394, 393, 386, 385), (393, 392, 387, 386), (284, 404, 375), (379, 380, 369, 370), (404, 403, 376, 375), (432, 431, 408, 407), (420, 118, 419), (443, 444, 425, 426), (284, 435, 434), (442, 443, 426, 427), (446, 480, 421, 422), (479, 446, 422, 423), (436, 437, 432, 433), (429, 428, 411, 410), (433, 432, 407, 406), (408, 409, 400, 401), (426, 425, 414, 413), (413, 414, 395, 396), (434, 433, 406, 405), (431, 430, 409, 408), (428, 427, 412, 411), (284, 434, 405), (422, 421, 418, 417), (435, 436, 433, 434), (480, 481, 420, 421), (437, 438, 431, 432), (481, 118, 420), (424, 423, 416, 415), (421, 420, 419, 418), (423, 422, 417, 416), (430, 429, 410, 409), (427, 426, 413, 412), (425, 424, 415, 414), (356, 357, 332, 333), (350, 351, 338, 339), (347, 348, 341, 342), (346, 347, 342, 343), (358, 359, 330, 331), (364, 363, 356, 355), (366, 365, 354, 353), (374, 373, 346, 345), (369, 368, 351, 350), (372, 371, 348, 347), (348, 349, 340, 341), (354, 355, 334, 335), (440, 441, 428, 429), (439, 440, 429, 430), (441, 442, 427, 428), (445, 479, 423, 424), (438, 439, 430, 431), (444, 445, 424, 425), (299, 118, 269), (314, 313, 286, 285), (301, 300, 299, 298), (313, 312, 287, 286), (311, 310, 289, 288), (322, 323, 306, 307), (467, 466, 445, 444), (464, 477, 480, 446), (284, 476, 435), (468, 467, 444, 443), (471, 470, 441, 440), (472, 471, 440, 439), (474, 473, 438, 437), (473, 472, 439, 438), (475, 474, 437, 436), (466, 465, 479, 445), (465, 464, 446, 479), (476, 475, 436, 435)])
me_suzanne.polygons.foreach_set('use_smooth', [True] * 512)
me_suzanne.materials.append(mat_material_003)
me_suzanne.use_remesh_preserve_volume = False
me_suzanne.use_remesh_preserve_attributes = False
me_suzanne.use_mirror_vertex_groups = False
me_suzanne.update()

# ---- objects
ob_camera_001 = bpy.data.objects.new('Camera.001', cam_camera_001)
ob_cylinder = bpy.data.objects.new('Cylinder', me_cylinder)
ob_cube = bpy.data.objects.new('Cube', me_cube_001)
ob_suzanne = bpy.data.objects.new('Suzanne', me_suzanne)
ob_lamp = bpy.data.objects.new('Lamp', light_lamp)
ob_camera = bpy.data.objects.new('Camera', cam_camera)

# ---- transforms, parenting, visibility, modifiers, constraints
ob_camera_001.location = (7.481, 6.492, 5.344)
ob_camera_001.rotation_euler = (1.109, -0.0, 2.386)
ob_camera_001.lock_rotations_4d = False
ob_camera_001.empty_display_type = 'ARROWS'
ob_camera_001.color = (0.0, 0.0, 0.0, 0.0)
ob_camera_001.display_type = 'WIRE'
ob_camera_001.lineart.crease_threshold = 0.0
ob_cylinder.location = (-2.942, 0.05888, -0.0939)
ob_cylinder.lineart.crease_threshold = 0.0
ob_cube.location = (0.134, -4.2, -0.5071)
ob_cube.lineart.crease_threshold = 0.0
ob_suzanne.location = (0.0, 0.0, 0.0)
ob_suzanne.lineart.crease_threshold = 0.0
ob_lamp.location = (4.076, 1.005, 5.904)
ob_lamp.rotation_euler = (0.6503, 0.05522, 1.866)
ob_lamp.lock_rotations_4d = False
ob_lamp.empty_display_type = 'ARROWS'
ob_lamp.color = (0.0, 0.0, 0.0, 0.0)
ob_lamp.lineart.crease_threshold = 0.0
ob_camera.location = (7.481, -6.508, 5.344)
ob_camera.rotation_euler = (1.109, 0.0, 0.8149)
ob_camera.lock_rotations_4d = False
ob_camera.empty_display_type = 'ARROWS'
ob_camera.color = (0.0, 0.0, 0.0, 0.0)
ob_camera.display_type = 'WIRE'
ob_camera.lineart.crease_threshold = 0.0

# ---- collection membership
col_collection_1.objects.link(ob_camera_001)
col_collection_1.objects.link(ob_cylinder)
col_collection_1.objects.link(ob_cube)
col_collection_1.objects.link(ob_suzanne)
col_collection_1.objects.link(ob_lamp)
col_collection_1.objects.link(ob_camera)

# ---- scene / render settings (as saved in the file)
scene.camera = ob_camera
scene.frame_start = 1; scene.frame_end = 250; scene.frame_set(1)
scene.render.engine = 'BLENDER_EEVEE_NEXT'
scene.render.resolution_percentage = 50
scene.render.dither_intensity = 0.0
scene.cycles.use_denoising = False
scene.cycles.samples = 128
scene.cycles.sampling_pattern = 'TABULATED_SOBOL'
scene.cycles.use_adaptive_sampling = False
scene.cycles.use_light_tree = False
scene.view_settings.view_transform = 'Standard'
bpy.context.view_layer.update()
